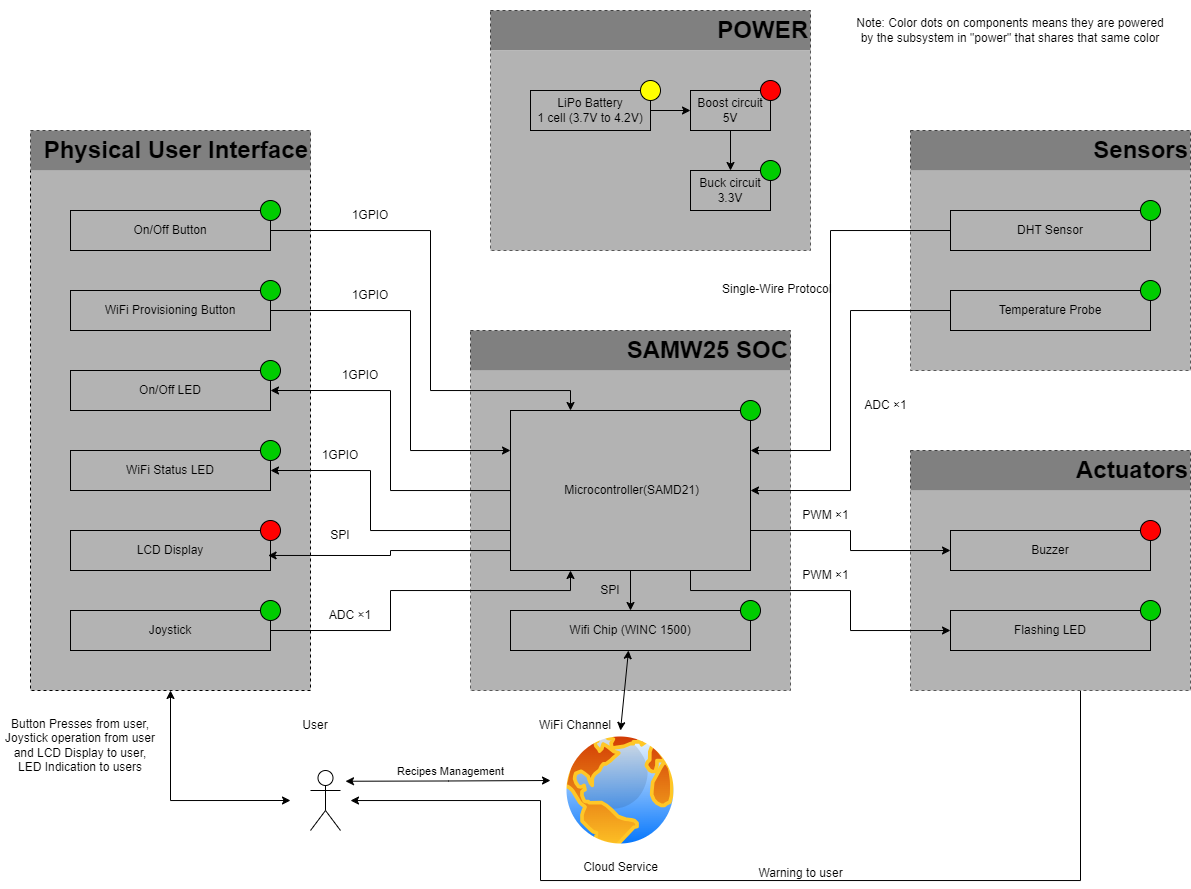

The diagram above was exported from draw.io. Its source (the exported page's mxGraphModel, read from the mxfile embedded in the PNG):
<mxGraphModel dx="756" dy="577" grid="1" gridSize="10" guides="1" tooltips="1" connect="1" arrows="1" fold="1" page="1" pageScale="1" pageWidth="1600" pageHeight="900" math="0" shadow="0">
  <root>
    <mxCell id="0" />
    <mxCell id="1" parent="0" />
    <mxCell id="xH_24I7rui2g6NdW98T4-83" value="" style="rounded=0;whiteSpace=wrap;html=1;fillColor=none;dashed=1;" vertex="1" parent="1">
      <mxGeometry x="960" y="450" width="280" height="240" as="geometry" />
    </mxCell>
    <mxCell id="xH_24I7rui2g6NdW98T4-79" value="" style="rounded=0;whiteSpace=wrap;html=1;fillColor=none;dashed=1;" vertex="1" parent="1">
      <mxGeometry x="960" y="130" width="280" height="240" as="geometry" />
    </mxCell>
    <mxCell id="xH_24I7rui2g6NdW98T4-138" style="edgeStyle=orthogonalEdgeStyle;rounded=0;orthogonalLoop=1;jettySize=auto;html=1;exitX=0.5;exitY=1;exitDx=0;exitDy=0;" edge="1" parent="1">
      <mxGeometry relative="1" as="geometry">
        <mxPoint x="400" y="800" as="targetPoint" />
        <mxPoint x="1130" y="690" as="sourcePoint" />
        <Array as="points">
          <mxPoint x="1130" y="880" />
          <mxPoint x="590" y="880" />
          <mxPoint x="590" y="800" />
          <mxPoint x="400" y="800" />
        </Array>
      </mxGeometry>
    </mxCell>
    <mxCell id="xH_24I7rui2g6NdW98T4-85" value="" style="rounded=0;whiteSpace=wrap;html=1;strokeColor=none;fillColor=#B3B3B3;" vertex="1" parent="1">
      <mxGeometry x="960" y="490" width="280" height="200" as="geometry" />
    </mxCell>
    <mxCell id="xH_24I7rui2g6NdW98T4-81" value="" style="rounded=0;whiteSpace=wrap;html=1;strokeColor=none;fillColor=#B3B3B3;" vertex="1" parent="1">
      <mxGeometry x="960" y="170" width="280" height="200" as="geometry" />
    </mxCell>
    <mxCell id="xH_24I7rui2g6NdW98T4-51" value="" style="rounded=0;whiteSpace=wrap;html=1;strokeColor=none;fillColor=#B3B3B3;" vertex="1" parent="1">
      <mxGeometry x="80" y="170" width="280" height="520" as="geometry" />
    </mxCell>
    <mxCell id="xH_24I7rui2g6NdW98T4-25" value="" style="rounded=0;whiteSpace=wrap;html=1;fillColor=none;dashed=1;" vertex="1" parent="1">
      <mxGeometry x="520" y="330" width="320" height="360" as="geometry" />
    </mxCell>
    <mxCell id="xH_24I7rui2g6NdW98T4-48" value="" style="rounded=0;whiteSpace=wrap;html=1;fillColor=none;dashed=1;" vertex="1" parent="1">
      <mxGeometry x="80" y="130" width="280" height="560" as="geometry" />
    </mxCell>
    <mxCell id="xH_24I7rui2g6NdW98T4-40" value="" style="rounded=0;whiteSpace=wrap;html=1;strokeColor=none;fillColor=#B3B3B3;" vertex="1" parent="1">
      <mxGeometry x="520" y="370" width="320" height="320" as="geometry" />
    </mxCell>
    <mxCell id="xH_24I7rui2g6NdW98T4-22" style="edgeStyle=orthogonalEdgeStyle;rounded=0;orthogonalLoop=1;jettySize=auto;html=1;exitX=0.5;exitY=1;exitDx=0;exitDy=0;entryX=0.5;entryY=0;entryDx=0;entryDy=0;" edge="1" parent="1" source="xH_24I7rui2g6NdW98T4-18" target="xH_24I7rui2g6NdW98T4-20">
      <mxGeometry relative="1" as="geometry" />
    </mxCell>
    <mxCell id="xH_24I7rui2g6NdW98T4-95" style="edgeStyle=orthogonalEdgeStyle;rounded=0;orthogonalLoop=1;jettySize=auto;html=1;exitX=0;exitY=0.75;exitDx=0;exitDy=0;entryX=1;entryY=0.5;entryDx=0;entryDy=0;" edge="1" parent="1" source="xH_24I7rui2g6NdW98T4-18" target="xH_24I7rui2g6NdW98T4-42">
      <mxGeometry relative="1" as="geometry">
        <Array as="points">
          <mxPoint x="560" y="490" />
          <mxPoint x="440" y="490" />
          <mxPoint x="440" y="390" />
        </Array>
      </mxGeometry>
    </mxCell>
    <mxCell id="xH_24I7rui2g6NdW98T4-98" style="edgeStyle=orthogonalEdgeStyle;rounded=0;orthogonalLoop=1;jettySize=auto;html=1;exitX=0;exitY=0.75;exitDx=0;exitDy=0;entryX=1;entryY=0.5;entryDx=0;entryDy=0;" edge="1" parent="1" source="xH_24I7rui2g6NdW98T4-18" target="xH_24I7rui2g6NdW98T4-45">
      <mxGeometry relative="1" as="geometry">
        <Array as="points">
          <mxPoint x="420" y="530" />
          <mxPoint x="420" y="470" />
        </Array>
      </mxGeometry>
    </mxCell>
    <mxCell id="xH_24I7rui2g6NdW98T4-100" style="edgeStyle=orthogonalEdgeStyle;rounded=0;orthogonalLoop=1;jettySize=auto;html=1;exitX=0;exitY=0.75;exitDx=0;exitDy=0;entryX=0.988;entryY=0.624;entryDx=0;entryDy=0;entryPerimeter=0;" edge="1" parent="1" source="xH_24I7rui2g6NdW98T4-18" target="xH_24I7rui2g6NdW98T4-46">
      <mxGeometry relative="1" as="geometry">
        <Array as="points">
          <mxPoint x="560" y="550" />
          <mxPoint x="440" y="550" />
          <mxPoint x="440" y="555" />
        </Array>
      </mxGeometry>
    </mxCell>
    <mxCell id="xH_24I7rui2g6NdW98T4-105" style="edgeStyle=orthogonalEdgeStyle;rounded=0;orthogonalLoop=1;jettySize=auto;html=1;exitX=1;exitY=0.75;exitDx=0;exitDy=0;entryX=0;entryY=0.5;entryDx=0;entryDy=0;" edge="1" parent="1" source="xH_24I7rui2g6NdW98T4-18" target="xH_24I7rui2g6NdW98T4-82">
      <mxGeometry relative="1" as="geometry" />
    </mxCell>
    <mxCell id="xH_24I7rui2g6NdW98T4-106" style="edgeStyle=orthogonalEdgeStyle;rounded=0;orthogonalLoop=1;jettySize=auto;html=1;exitX=0.75;exitY=1;exitDx=0;exitDy=0;entryX=0;entryY=0.5;entryDx=0;entryDy=0;" edge="1" parent="1" source="xH_24I7rui2g6NdW98T4-18" target="xH_24I7rui2g6NdW98T4-76">
      <mxGeometry relative="1" as="geometry">
        <Array as="points">
          <mxPoint x="740" y="590" />
          <mxPoint x="900" y="590" />
          <mxPoint x="900" y="630" />
        </Array>
      </mxGeometry>
    </mxCell>
    <mxCell id="xH_24I7rui2g6NdW98T4-18" value="&amp;nbsp;Microcontroller(SAMD21)" style="rounded=0;whiteSpace=wrap;html=1;fillColor=none;" vertex="1" parent="1">
      <mxGeometry x="560" y="410" width="240" height="160" as="geometry" />
    </mxCell>
    <mxCell id="xH_24I7rui2g6NdW98T4-20" value="Wifi Chip (WINC 1500)" style="rounded=0;whiteSpace=wrap;html=1;fillColor=none;" vertex="1" parent="1">
      <mxGeometry x="560" y="610" width="240" height="40" as="geometry" />
    </mxCell>
    <mxCell id="xH_24I7rui2g6NdW98T4-21" value="" style="ellipse;whiteSpace=wrap;html=1;aspect=fixed;fillColor=#00CC00;" vertex="1" parent="1">
      <mxGeometry x="790" y="400" width="20" height="20" as="geometry" />
    </mxCell>
    <mxCell id="xH_24I7rui2g6NdW98T4-23" value="" style="ellipse;whiteSpace=wrap;html=1;aspect=fixed;fillColor=#00CC00;" vertex="1" parent="1">
      <mxGeometry x="790" y="600" width="20" height="20" as="geometry" />
    </mxCell>
    <mxCell id="xH_24I7rui2g6NdW98T4-102" style="edgeStyle=orthogonalEdgeStyle;rounded=0;orthogonalLoop=1;jettySize=auto;html=1;exitX=0;exitY=0.5;exitDx=0;exitDy=0;entryX=1;entryY=0.25;entryDx=0;entryDy=0;" edge="1" parent="1" source="xH_24I7rui2g6NdW98T4-41" target="xH_24I7rui2g6NdW98T4-18">
      <mxGeometry relative="1" as="geometry">
        <Array as="points">
          <mxPoint x="880" y="230" />
          <mxPoint x="880" y="450" />
        </Array>
      </mxGeometry>
    </mxCell>
    <mxCell id="xH_24I7rui2g6NdW98T4-41" value="DHT Sensor" style="rounded=0;whiteSpace=wrap;html=1;fillColor=none;" vertex="1" parent="1">
      <mxGeometry x="1000" y="210" width="200" height="40" as="geometry" />
    </mxCell>
    <mxCell id="xH_24I7rui2g6NdW98T4-24" value="" style="group" vertex="1" connectable="0" parent="1">
      <mxGeometry x="540" y="10" width="680" height="240" as="geometry" />
    </mxCell>
    <mxCell id="xH_24I7rui2g6NdW98T4-3" value="" style="rounded=0;whiteSpace=wrap;html=1;fillColor=none;strokeColor=default;dashed=1;" vertex="1" parent="xH_24I7rui2g6NdW98T4-24">
      <mxGeometry width="320" height="240" as="geometry" />
    </mxCell>
    <mxCell id="xH_24I7rui2g6NdW98T4-4" value="&lt;h1&gt;POWER&lt;/h1&gt;" style="rounded=0;whiteSpace=wrap;html=1;strokeColor=none;fillColor=#808080;align=right;" vertex="1" parent="xH_24I7rui2g6NdW98T4-24">
      <mxGeometry width="320" height="40" as="geometry" />
    </mxCell>
    <mxCell id="xH_24I7rui2g6NdW98T4-5" value="" style="rounded=0;whiteSpace=wrap;html=1;strokeColor=none;fillColor=#B3B3B3;" vertex="1" parent="xH_24I7rui2g6NdW98T4-24">
      <mxGeometry y="40" width="320" height="200" as="geometry" />
    </mxCell>
    <mxCell id="xH_24I7rui2g6NdW98T4-6" value="LiPo Battery&lt;br&gt;1 cell (3.7V to 4.2V)" style="rounded=0;whiteSpace=wrap;html=1;fillColor=none;" vertex="1" parent="xH_24I7rui2g6NdW98T4-24">
      <mxGeometry x="40" y="80" width="120" height="40" as="geometry" />
    </mxCell>
    <mxCell id="xH_24I7rui2g6NdW98T4-7" value="Boost circuit&lt;br&gt;5V" style="rounded=0;whiteSpace=wrap;html=1;fillColor=none;" vertex="1" parent="xH_24I7rui2g6NdW98T4-24">
      <mxGeometry x="200" y="80" width="80" height="40" as="geometry" />
    </mxCell>
    <mxCell id="xH_24I7rui2g6NdW98T4-13" style="edgeStyle=orthogonalEdgeStyle;rounded=0;orthogonalLoop=1;jettySize=auto;html=1;exitX=1;exitY=0.5;exitDx=0;exitDy=0;entryX=0;entryY=0.5;entryDx=0;entryDy=0;" edge="1" parent="xH_24I7rui2g6NdW98T4-24" source="xH_24I7rui2g6NdW98T4-6" target="xH_24I7rui2g6NdW98T4-7">
      <mxGeometry relative="1" as="geometry" />
    </mxCell>
    <mxCell id="xH_24I7rui2g6NdW98T4-9" value="Buck circuit&lt;br&gt;3.3V" style="rounded=0;whiteSpace=wrap;html=1;fillColor=none;" vertex="1" parent="xH_24I7rui2g6NdW98T4-24">
      <mxGeometry x="200" y="160" width="80" height="40" as="geometry" />
    </mxCell>
    <mxCell id="xH_24I7rui2g6NdW98T4-14" style="edgeStyle=orthogonalEdgeStyle;rounded=0;orthogonalLoop=1;jettySize=auto;html=1;exitX=0.5;exitY=1;exitDx=0;exitDy=0;entryX=0.5;entryY=0;entryDx=0;entryDy=0;" edge="1" parent="xH_24I7rui2g6NdW98T4-24" source="xH_24I7rui2g6NdW98T4-7" target="xH_24I7rui2g6NdW98T4-9">
      <mxGeometry relative="1" as="geometry" />
    </mxCell>
    <mxCell id="xH_24I7rui2g6NdW98T4-10" value="" style="ellipse;whiteSpace=wrap;html=1;aspect=fixed;fillColor=#FFFF00;" vertex="1" parent="xH_24I7rui2g6NdW98T4-24">
      <mxGeometry x="150" y="70" width="20" height="20" as="geometry" />
    </mxCell>
    <mxCell id="xH_24I7rui2g6NdW98T4-11" value="" style="ellipse;whiteSpace=wrap;html=1;aspect=fixed;fillColor=#FF0000;" vertex="1" parent="xH_24I7rui2g6NdW98T4-24">
      <mxGeometry x="270" y="70" width="20" height="20" as="geometry" />
    </mxCell>
    <mxCell id="xH_24I7rui2g6NdW98T4-12" value="" style="ellipse;whiteSpace=wrap;html=1;aspect=fixed;fillColor=#00CC00;" vertex="1" parent="xH_24I7rui2g6NdW98T4-24">
      <mxGeometry x="270" y="150" width="20" height="20" as="geometry" />
    </mxCell>
    <mxCell id="xH_24I7rui2g6NdW98T4-15" value="Note: Color dots on components means they are powered by the subsystem in &quot;power&quot; that shares that same color" style="text;html=1;strokeColor=none;fillColor=none;align=center;verticalAlign=middle;whiteSpace=wrap;rounded=0;" vertex="1" parent="xH_24I7rui2g6NdW98T4-24">
      <mxGeometry x="360" width="320" height="40" as="geometry" />
    </mxCell>
    <mxCell id="xH_24I7rui2g6NdW98T4-87" value="" style="ellipse;whiteSpace=wrap;html=1;aspect=fixed;fillColor=#00CC00;" vertex="1" parent="xH_24I7rui2g6NdW98T4-24">
      <mxGeometry x="650" y="190" width="20" height="20" as="geometry" />
    </mxCell>
    <mxCell id="xH_24I7rui2g6NdW98T4-26" value="&lt;h1&gt;SAMW25 SOC&lt;/h1&gt;" style="rounded=0;whiteSpace=wrap;html=1;strokeColor=none;fillColor=#808080;align=right;" vertex="1" parent="1">
      <mxGeometry x="520" y="330" width="320" height="40" as="geometry" />
    </mxCell>
    <mxCell id="xH_24I7rui2g6NdW98T4-42" value="On/Off LED" style="rounded=0;whiteSpace=wrap;html=1;fillColor=none;" vertex="1" parent="1">
      <mxGeometry x="120" y="370" width="200" height="40" as="geometry" />
    </mxCell>
    <mxCell id="xH_24I7rui2g6NdW98T4-99" style="edgeStyle=orthogonalEdgeStyle;rounded=0;orthogonalLoop=1;jettySize=auto;html=1;exitX=1;exitY=0.5;exitDx=0;exitDy=0;entryX=0.25;entryY=0;entryDx=0;entryDy=0;" edge="1" parent="1" source="xH_24I7rui2g6NdW98T4-43" target="xH_24I7rui2g6NdW98T4-18">
      <mxGeometry relative="1" as="geometry">
        <Array as="points">
          <mxPoint x="480" y="230" />
          <mxPoint x="480" y="390" />
          <mxPoint x="620" y="390" />
        </Array>
      </mxGeometry>
    </mxCell>
    <mxCell id="xH_24I7rui2g6NdW98T4-43" value="On/Off Button" style="rounded=0;whiteSpace=wrap;html=1;fillColor=none;" vertex="1" parent="1">
      <mxGeometry x="120" y="210" width="200" height="40" as="geometry" />
    </mxCell>
    <mxCell id="xH_24I7rui2g6NdW98T4-93" style="edgeStyle=orthogonalEdgeStyle;rounded=0;orthogonalLoop=1;jettySize=auto;html=1;exitX=1;exitY=0.5;exitDx=0;exitDy=0;entryX=0;entryY=0.25;entryDx=0;entryDy=0;" edge="1" parent="1" source="xH_24I7rui2g6NdW98T4-44" target="xH_24I7rui2g6NdW98T4-18">
      <mxGeometry relative="1" as="geometry">
        <mxPoint x="560" y="440" as="targetPoint" />
        <Array as="points">
          <mxPoint x="460" y="310" />
          <mxPoint x="460" y="450" />
        </Array>
      </mxGeometry>
    </mxCell>
    <mxCell id="xH_24I7rui2g6NdW98T4-44" value="WiFi Provisioning Button" style="rounded=0;whiteSpace=wrap;html=1;fillColor=none;" vertex="1" parent="1">
      <mxGeometry x="120" y="290" width="200" height="40" as="geometry" />
    </mxCell>
    <mxCell id="xH_24I7rui2g6NdW98T4-45" value="WiFi Status LED" style="rounded=0;whiteSpace=wrap;html=1;fillColor=none;" vertex="1" parent="1">
      <mxGeometry x="120" y="450" width="200" height="40" as="geometry" />
    </mxCell>
    <mxCell id="xH_24I7rui2g6NdW98T4-46" value="LCD Display" style="rounded=0;whiteSpace=wrap;html=1;fillColor=none;" vertex="1" parent="1">
      <mxGeometry x="120" y="530" width="200" height="40" as="geometry" />
    </mxCell>
    <mxCell id="xH_24I7rui2g6NdW98T4-101" style="edgeStyle=orthogonalEdgeStyle;rounded=0;orthogonalLoop=1;jettySize=auto;html=1;exitX=1;exitY=0.5;exitDx=0;exitDy=0;entryX=0.25;entryY=1;entryDx=0;entryDy=0;" edge="1" parent="1" source="xH_24I7rui2g6NdW98T4-47" target="xH_24I7rui2g6NdW98T4-18">
      <mxGeometry relative="1" as="geometry">
        <Array as="points">
          <mxPoint x="440" y="630" />
          <mxPoint x="440" y="590" />
          <mxPoint x="620" y="590" />
        </Array>
      </mxGeometry>
    </mxCell>
    <mxCell id="xH_24I7rui2g6NdW98T4-47" value="Joystick" style="rounded=0;whiteSpace=wrap;html=1;fillColor=none;" vertex="1" parent="1">
      <mxGeometry x="120" y="610" width="200" height="40" as="geometry" />
    </mxCell>
    <mxCell id="xH_24I7rui2g6NdW98T4-49" value="&lt;h1&gt;Physical User Interface&lt;/h1&gt;" style="rounded=0;whiteSpace=wrap;html=1;strokeColor=none;fillColor=#808080;align=right;" vertex="1" parent="1">
      <mxGeometry x="80" y="130" width="280" height="40" as="geometry" />
    </mxCell>
    <mxCell id="xH_24I7rui2g6NdW98T4-53" value="" style="ellipse;whiteSpace=wrap;html=1;aspect=fixed;fillColor=#00CC00;" vertex="1" parent="1">
      <mxGeometry x="310" y="200" width="20" height="20" as="geometry" />
    </mxCell>
    <mxCell id="xH_24I7rui2g6NdW98T4-54" value="" style="ellipse;whiteSpace=wrap;html=1;aspect=fixed;fillColor=#00CC00;" vertex="1" parent="1">
      <mxGeometry x="310" y="280" width="20" height="20" as="geometry" />
    </mxCell>
    <mxCell id="xH_24I7rui2g6NdW98T4-58" value="" style="ellipse;whiteSpace=wrap;html=1;aspect=fixed;fillColor=#00CC00;" vertex="1" parent="1">
      <mxGeometry x="310" y="360" width="20" height="20" as="geometry" />
    </mxCell>
    <mxCell id="xH_24I7rui2g6NdW98T4-60" value="" style="ellipse;whiteSpace=wrap;html=1;aspect=fixed;fillColor=#00CC00;" vertex="1" parent="1">
      <mxGeometry x="310" y="440" width="20" height="20" as="geometry" />
    </mxCell>
    <mxCell id="xH_24I7rui2g6NdW98T4-74" value="" style="ellipse;whiteSpace=wrap;html=1;aspect=fixed;fillColor=#00CC00;" vertex="1" parent="1">
      <mxGeometry x="310" y="600" width="20" height="20" as="geometry" />
    </mxCell>
    <mxCell id="xH_24I7rui2g6NdW98T4-75" value="" style="ellipse;whiteSpace=wrap;html=1;aspect=fixed;fillColor=#FF0000;" vertex="1" parent="1">
      <mxGeometry x="310" y="520" width="20" height="20" as="geometry" />
    </mxCell>
    <mxCell id="xH_24I7rui2g6NdW98T4-76" value="Flashing LED" style="rounded=0;whiteSpace=wrap;html=1;fillColor=none;" vertex="1" parent="1">
      <mxGeometry x="1000" y="610" width="200" height="40" as="geometry" />
    </mxCell>
    <mxCell id="xH_24I7rui2g6NdW98T4-103" style="edgeStyle=orthogonalEdgeStyle;rounded=0;orthogonalLoop=1;jettySize=auto;html=1;exitX=0;exitY=0.5;exitDx=0;exitDy=0;entryX=1;entryY=0.5;entryDx=0;entryDy=0;" edge="1" parent="1" source="xH_24I7rui2g6NdW98T4-77" target="xH_24I7rui2g6NdW98T4-18">
      <mxGeometry relative="1" as="geometry">
        <Array as="points">
          <mxPoint x="900" y="310" />
          <mxPoint x="900" y="490" />
        </Array>
      </mxGeometry>
    </mxCell>
    <mxCell id="xH_24I7rui2g6NdW98T4-77" value="Temperature Probe" style="rounded=0;whiteSpace=wrap;html=1;fillColor=none;" vertex="1" parent="1">
      <mxGeometry x="1000" y="290" width="200" height="40" as="geometry" />
    </mxCell>
    <mxCell id="xH_24I7rui2g6NdW98T4-80" value="&lt;h1&gt;Sensors&lt;/h1&gt;" style="rounded=0;whiteSpace=wrap;html=1;strokeColor=none;fillColor=#808080;align=right;" vertex="1" parent="1">
      <mxGeometry x="960" y="130" width="280" height="40" as="geometry" />
    </mxCell>
    <mxCell id="xH_24I7rui2g6NdW98T4-82" value="Buzzer" style="rounded=0;whiteSpace=wrap;html=1;fillColor=none;" vertex="1" parent="1">
      <mxGeometry x="1000" y="530" width="200" height="40" as="geometry" />
    </mxCell>
    <mxCell id="xH_24I7rui2g6NdW98T4-84" value="&lt;h1&gt;Actuators&lt;/h1&gt;" style="rounded=0;whiteSpace=wrap;html=1;strokeColor=none;fillColor=#808080;align=right;" vertex="1" parent="1">
      <mxGeometry x="960" y="450" width="280" height="40" as="geometry" />
    </mxCell>
    <mxCell id="xH_24I7rui2g6NdW98T4-89" value="" style="ellipse;whiteSpace=wrap;html=1;aspect=fixed;fillColor=#00CC00;" vertex="1" parent="1">
      <mxGeometry x="1190" y="280" width="20" height="20" as="geometry" />
    </mxCell>
    <mxCell id="xH_24I7rui2g6NdW98T4-90" value="" style="ellipse;whiteSpace=wrap;html=1;aspect=fixed;fillColor=#FF0000;" vertex="1" parent="1">
      <mxGeometry x="1190" y="520" width="20" height="20" as="geometry" />
    </mxCell>
    <mxCell id="xH_24I7rui2g6NdW98T4-91" value="" style="ellipse;whiteSpace=wrap;html=1;aspect=fixed;fillColor=#00CC00;" vertex="1" parent="1">
      <mxGeometry x="1190" y="600" width="20" height="20" as="geometry" />
    </mxCell>
    <mxCell id="xH_24I7rui2g6NdW98T4-94" value="SPI" style="text;html=1;strokeColor=none;fillColor=none;align=center;verticalAlign=middle;whiteSpace=wrap;rounded=0;" vertex="1" parent="1">
      <mxGeometry x="630" y="575" width="60" height="30" as="geometry" />
    </mxCell>
    <mxCell id="xH_24I7rui2g6NdW98T4-107" value="1GPIO" style="text;html=1;strokeColor=none;fillColor=none;align=center;verticalAlign=middle;whiteSpace=wrap;rounded=0;" vertex="1" parent="1">
      <mxGeometry x="390" y="200" width="60" height="30" as="geometry" />
    </mxCell>
    <mxCell id="xH_24I7rui2g6NdW98T4-108" value="1GPIO" style="text;html=1;strokeColor=none;fillColor=none;align=center;verticalAlign=middle;whiteSpace=wrap;rounded=0;" vertex="1" parent="1">
      <mxGeometry x="390" y="280" width="60" height="30" as="geometry" />
    </mxCell>
    <mxCell id="xH_24I7rui2g6NdW98T4-112" value="1GPIO" style="text;html=1;strokeColor=none;fillColor=none;align=center;verticalAlign=middle;whiteSpace=wrap;rounded=0;" vertex="1" parent="1">
      <mxGeometry x="380" y="360" width="60" height="30" as="geometry" />
    </mxCell>
    <mxCell id="xH_24I7rui2g6NdW98T4-114" value="1GPIO" style="text;html=1;strokeColor=none;fillColor=none;align=center;verticalAlign=middle;whiteSpace=wrap;rounded=0;" vertex="1" parent="1">
      <mxGeometry x="360" y="440" width="60" height="30" as="geometry" />
    </mxCell>
    <mxCell id="xH_24I7rui2g6NdW98T4-115" value="SPI" style="text;html=1;strokeColor=none;fillColor=none;align=center;verticalAlign=middle;whiteSpace=wrap;rounded=0;" vertex="1" parent="1">
      <mxGeometry x="360" y="520" width="60" height="30" as="geometry" />
    </mxCell>
    <mxCell id="xH_24I7rui2g6NdW98T4-116" value="ADC ×1" style="text;html=1;strokeColor=none;fillColor=none;align=center;verticalAlign=middle;whiteSpace=wrap;rounded=0;" vertex="1" parent="1">
      <mxGeometry x="370" y="600" width="60" height="30" as="geometry" />
    </mxCell>
    <mxCell id="xH_24I7rui2g6NdW98T4-117" value="Single-Wire Protocol" style="text;whiteSpace=wrap;html=1;" vertex="1" parent="1">
      <mxGeometry x="770" y="275" width="140" height="40" as="geometry" />
    </mxCell>
    <mxCell id="xH_24I7rui2g6NdW98T4-118" value="ADC ×1" style="text;html=1;align=center;verticalAlign=middle;resizable=0;points=[];autosize=1;strokeColor=none;fillColor=none;" vertex="1" parent="1">
      <mxGeometry x="900" y="390" width="70" height="30" as="geometry" />
    </mxCell>
    <mxCell id="xH_24I7rui2g6NdW98T4-119" value="PWM ×1" style="text;html=1;align=center;verticalAlign=middle;resizable=0;points=[];autosize=1;strokeColor=none;fillColor=none;" vertex="1" parent="1">
      <mxGeometry x="840" y="500" width="70" height="30" as="geometry" />
    </mxCell>
    <mxCell id="xH_24I7rui2g6NdW98T4-120" value="PWM ×1" style="text;html=1;align=center;verticalAlign=middle;resizable=0;points=[];autosize=1;strokeColor=none;fillColor=none;" vertex="1" parent="1">
      <mxGeometry x="840" y="560" width="70" height="30" as="geometry" />
    </mxCell>
    <mxCell id="xH_24I7rui2g6NdW98T4-126" style="edgeStyle=orthogonalEdgeStyle;rounded=0;orthogonalLoop=1;jettySize=auto;html=1;entryX=0.5;entryY=1;entryDx=0;entryDy=0;startArrow=classic;startFill=1;" edge="1" parent="1" target="xH_24I7rui2g6NdW98T4-48">
      <mxGeometry relative="1" as="geometry">
        <mxPoint x="340" y="800" as="sourcePoint" />
        <Array as="points">
          <mxPoint x="220" y="800" />
        </Array>
      </mxGeometry>
    </mxCell>
    <mxCell id="xH_24I7rui2g6NdW98T4-123" value="" style="shape=umlActor;verticalLabelPosition=bottom;verticalAlign=top;html=1;outlineConnect=0;" vertex="1" parent="1">
      <mxGeometry x="360" y="770" width="30" height="60" as="geometry" />
    </mxCell>
    <mxCell id="xH_24I7rui2g6NdW98T4-127" value="Button Presses from user, Joystick operation from user and LCD Display to user, LED Indication to users" style="text;html=1;strokeColor=none;fillColor=none;align=center;verticalAlign=middle;whiteSpace=wrap;rounded=0;" vertex="1" parent="1">
      <mxGeometry x="50" y="710" width="160" height="70" as="geometry" />
    </mxCell>
    <mxCell id="xH_24I7rui2g6NdW98T4-129" value="User" style="text;html=1;strokeColor=none;fillColor=none;align=center;verticalAlign=middle;whiteSpace=wrap;rounded=0;" vertex="1" parent="1">
      <mxGeometry x="335" y="710" width="60" height="30" as="geometry" />
    </mxCell>
    <mxCell id="xH_24I7rui2g6NdW98T4-131" style="rounded=0;orthogonalLoop=1;jettySize=auto;html=1;exitX=0.5;exitY=0;exitDx=0;exitDy=0;startArrow=classic;startFill=1;elbow=vertical;" edge="1" parent="1" source="xH_24I7rui2g6NdW98T4-130" target="xH_24I7rui2g6NdW98T4-20">
      <mxGeometry relative="1" as="geometry" />
    </mxCell>
    <mxCell id="xH_24I7rui2g6NdW98T4-130" value="Cloud Service" style="image;aspect=fixed;perimeter=ellipsePerimeter;html=1;align=center;shadow=0;dashed=0;spacingTop=3;image=img/lib/active_directory/internet_globe.svg;" vertex="1" parent="1">
      <mxGeometry x="610" y="730" width="120" height="120" as="geometry" />
    </mxCell>
    <mxCell id="xH_24I7rui2g6NdW98T4-132" value="WiFi Channel" style="text;html=1;strokeColor=none;fillColor=none;align=center;verticalAlign=middle;whiteSpace=wrap;rounded=0;" vertex="1" parent="1">
      <mxGeometry x="580" y="710" width="90" height="30" as="geometry" />
    </mxCell>
    <mxCell id="xH_24I7rui2g6NdW98T4-134" style="edgeStyle=orthogonalEdgeStyle;rounded=0;orthogonalLoop=1;jettySize=auto;html=1;startArrow=classic;startFill=1;" edge="1" parent="1">
      <mxGeometry relative="1" as="geometry">
        <mxPoint x="394.9999999999998" y="780.75" as="targetPoint" />
        <mxPoint x="600" y="780" as="sourcePoint" />
      </mxGeometry>
    </mxCell>
    <mxCell id="xH_24I7rui2g6NdW98T4-137" value="Recipes Management" style="edgeLabel;html=1;align=center;verticalAlign=middle;resizable=0;points=[];" vertex="1" connectable="0" parent="xH_24I7rui2g6NdW98T4-134">
      <mxGeometry x="-0.1525" y="-1" relative="1" as="geometry">
        <mxPoint x="-13" y="-9" as="offset" />
      </mxGeometry>
    </mxCell>
    <mxCell id="xH_24I7rui2g6NdW98T4-139" value="Warning to user" style="text;html=1;align=center;verticalAlign=middle;resizable=0;points=[];autosize=1;strokeColor=none;fillColor=none;" vertex="1" parent="1">
      <mxGeometry x="795" y="858" width="110" height="30" as="geometry" />
    </mxCell>
  </root>
</mxGraphModel>